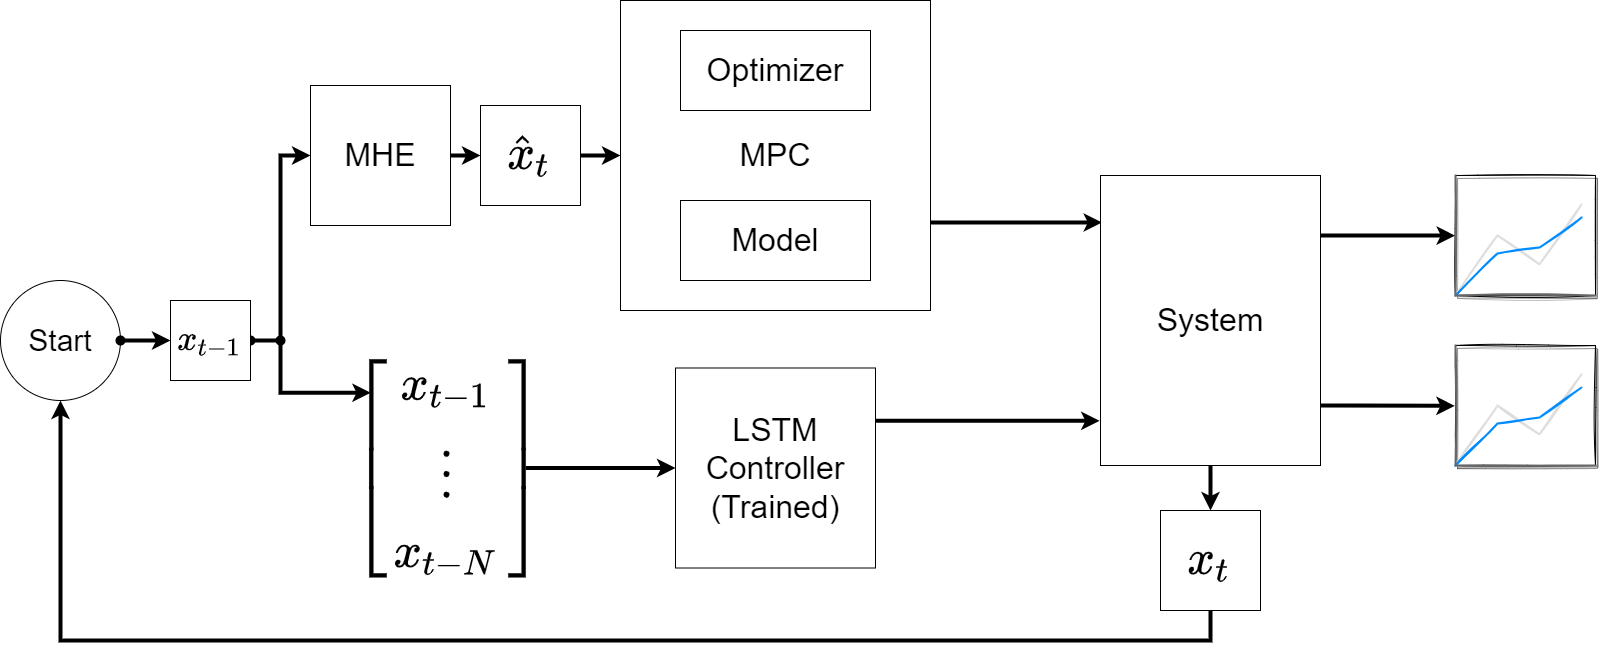

The diagram above was exported from draw.io. Its source (the exported page's mxGraphModel, read from the mxfile embedded in the PNG):
<mxGraphModel dx="1837" dy="1442" grid="1" gridSize="10" guides="1" tooltips="1" connect="1" arrows="1" fold="1" page="1" pageScale="1" pageWidth="1920" pageHeight="1200" math="1" shadow="0">
  <root>
    <mxCell id="0" />
    <mxCell id="1" parent="0" />
    <mxCell id="P8ryrmIn9PrWb8y8sXIi-3" style="edgeStyle=orthogonalEdgeStyle;rounded=0;orthogonalLoop=1;jettySize=auto;html=1;entryX=0;entryY=0.5;entryDx=0;entryDy=0;strokeWidth=4;" parent="1" source="OaQw3I68DNfCMw1Y1Mli-1" target="OaQw3I68DNfCMw1Y1Mli-16" edge="1">
      <mxGeometry relative="1" as="geometry" />
    </mxCell>
    <mxCell id="P8ryrmIn9PrWb8y8sXIi-23" style="edgeStyle=orthogonalEdgeStyle;rounded=0;orthogonalLoop=1;jettySize=auto;html=1;entryX=1;entryY=0.5;entryDx=0;entryDy=0;fontSize=30;startArrow=classic;startFill=1;endArrow=oval;endFill=1;strokeWidth=4;" parent="1" source="OaQw3I68DNfCMw1Y1Mli-1" target="P8ryrmIn9PrWb8y8sXIi-21" edge="1">
      <mxGeometry relative="1" as="geometry" />
    </mxCell>
    <mxCell id="OaQw3I68DNfCMw1Y1Mli-1" value="&lt;font style=&quot;font-size: 32px&quot;&gt;MHE&lt;/font&gt;" style="whiteSpace=wrap;html=1;aspect=fixed;" parent="1" vertex="1">
      <mxGeometry x="385" y="365" width="140" height="140" as="geometry" />
    </mxCell>
    <mxCell id="OaQw3I68DNfCMw1Y1Mli-11" style="edgeStyle=orthogonalEdgeStyle;rounded=0;orthogonalLoop=1;jettySize=auto;html=1;entryX=0.007;entryY=0.162;entryDx=0;entryDy=0;fontSize=32;strokeWidth=4;entryPerimeter=0;" parent="1" target="OaQw3I68DNfCMw1Y1Mli-10" edge="1">
      <mxGeometry relative="1" as="geometry">
        <Array as="points">
          <mxPoint x="1005" y="502" />
        </Array>
        <mxPoint x="1005" y="502" as="sourcePoint" />
      </mxGeometry>
    </mxCell>
    <mxCell id="OaQw3I68DNfCMw1Y1Mli-2" value="&lt;font style=&quot;font-size: 32px&quot;&gt;MPC&lt;/font&gt;" style="whiteSpace=wrap;html=1;aspect=fixed;" parent="1" vertex="1">
      <mxGeometry x="695" y="280" width="310" height="310" as="geometry" />
    </mxCell>
    <mxCell id="OaQw3I68DNfCMw1Y1Mli-13" style="edgeStyle=orthogonalEdgeStyle;rounded=0;orthogonalLoop=1;jettySize=auto;html=1;entryX=-0.004;entryY=0.846;entryDx=0;entryDy=0;fontSize=32;strokeWidth=4;entryPerimeter=0;" parent="1" source="OaQw3I68DNfCMw1Y1Mli-4" target="OaQw3I68DNfCMw1Y1Mli-10" edge="1">
      <mxGeometry relative="1" as="geometry">
        <Array as="points">
          <mxPoint x="1095" y="700" />
        </Array>
      </mxGeometry>
    </mxCell>
    <mxCell id="OaQw3I68DNfCMw1Y1Mli-4" value="&lt;span style=&quot;font-size: 32px&quot;&gt;LSTM Controller&lt;br&gt;(Trained)&lt;br&gt;&lt;/span&gt;" style="whiteSpace=wrap;html=1;aspect=fixed;" parent="1" vertex="1">
      <mxGeometry x="750" y="647.5" width="200" height="200" as="geometry" />
    </mxCell>
    <mxCell id="OaQw3I68DNfCMw1Y1Mli-8" value="Optimizer" style="rounded=0;whiteSpace=wrap;html=1;fontSize=32;" parent="1" vertex="1">
      <mxGeometry x="755" y="310" width="190" height="80" as="geometry" />
    </mxCell>
    <mxCell id="OaQw3I68DNfCMw1Y1Mli-9" value="Model" style="rounded=0;whiteSpace=wrap;html=1;fontSize=32;" parent="1" vertex="1">
      <mxGeometry x="755" y="480" width="190" height="80" as="geometry" />
    </mxCell>
    <mxCell id="OaQw3I68DNfCMw1Y1Mli-15" style="edgeStyle=orthogonalEdgeStyle;rounded=0;orthogonalLoop=1;jettySize=auto;html=1;fontSize=32;exitX=0.5;exitY=1;exitDx=0;exitDy=0;entryX=0.5;entryY=0;entryDx=0;entryDy=0;strokeWidth=4;" parent="1" source="OaQw3I68DNfCMw1Y1Mli-10" target="OaQw3I68DNfCMw1Y1Mli-20" edge="1">
      <mxGeometry relative="1" as="geometry">
        <mxPoint x="1335" y="1045" as="targetPoint" />
        <Array as="points">
          <mxPoint x="1285" y="745" />
          <mxPoint x="1285" y="745" />
        </Array>
      </mxGeometry>
    </mxCell>
    <mxCell id="P8ryrmIn9PrWb8y8sXIi-8" style="edgeStyle=orthogonalEdgeStyle;rounded=0;orthogonalLoop=1;jettySize=auto;html=1;strokeWidth=4;entryX=-0.003;entryY=0.501;entryDx=0;entryDy=0;entryPerimeter=0;" parent="1" source="OaQw3I68DNfCMw1Y1Mli-10" target="WeHD959orFDw3KbdPOHE-2" edge="1">
      <mxGeometry relative="1" as="geometry">
        <Array as="points">
          <mxPoint x="1470" y="515" />
          <mxPoint x="1470" y="515" />
        </Array>
        <mxPoint x="1465" y="515" as="targetPoint" />
      </mxGeometry>
    </mxCell>
    <mxCell id="P8ryrmIn9PrWb8y8sXIi-9" style="edgeStyle=orthogonalEdgeStyle;rounded=0;orthogonalLoop=1;jettySize=auto;html=1;strokeWidth=4;entryX=-0.005;entryY=0.503;entryDx=0;entryDy=0;entryPerimeter=0;" parent="1" target="WeHD959orFDw3KbdPOHE-3" edge="1">
      <mxGeometry relative="1" as="geometry">
        <Array as="points">
          <mxPoint x="1395" y="685" />
          <mxPoint x="1395" y="685" />
        </Array>
        <mxPoint x="1430" y="685" as="sourcePoint" />
        <mxPoint x="1465" y="725" as="targetPoint" />
      </mxGeometry>
    </mxCell>
    <mxCell id="OaQw3I68DNfCMw1Y1Mli-10" value="System" style="rounded=0;whiteSpace=wrap;html=1;fontSize=32;" parent="1" vertex="1">
      <mxGeometry x="1175" y="455" width="220" height="290" as="geometry" />
    </mxCell>
    <mxCell id="P8ryrmIn9PrWb8y8sXIi-4" style="edgeStyle=orthogonalEdgeStyle;rounded=0;orthogonalLoop=1;jettySize=auto;html=1;entryX=0;entryY=0.5;entryDx=0;entryDy=0;strokeWidth=4;" parent="1" source="OaQw3I68DNfCMw1Y1Mli-16" target="OaQw3I68DNfCMw1Y1Mli-2" edge="1">
      <mxGeometry relative="1" as="geometry" />
    </mxCell>
    <mxCell id="OaQw3I68DNfCMw1Y1Mli-16" value="&lt;font style=&quot;font-size: 42px&quot;&gt;$$\hat{x}_{t}$$&lt;/font&gt;" style="whiteSpace=wrap;html=1;aspect=fixed;fontSize=32;" parent="1" vertex="1">
      <mxGeometry x="555" y="385" width="100" height="100" as="geometry" />
    </mxCell>
    <mxCell id="P8ryrmIn9PrWb8y8sXIi-11" style="edgeStyle=orthogonalEdgeStyle;rounded=0;orthogonalLoop=1;jettySize=auto;html=1;fontSize=30;strokeWidth=4;entryX=0.5;entryY=1;entryDx=0;entryDy=0;" parent="1" source="OaQw3I68DNfCMw1Y1Mli-20" target="P8ryrmIn9PrWb8y8sXIi-18" edge="1">
      <mxGeometry relative="1" as="geometry">
        <mxPoint x="235" y="670" as="targetPoint" />
        <Array as="points">
          <mxPoint x="1285" y="920" />
          <mxPoint x="135" y="920" />
        </Array>
      </mxGeometry>
    </mxCell>
    <mxCell id="OaQw3I68DNfCMw1Y1Mli-20" value="&lt;font style=&quot;font-size: 42px&quot;&gt;$$x_{t}$$&lt;/font&gt;" style="whiteSpace=wrap;html=1;aspect=fixed;fontSize=32;" parent="1" vertex="1">
      <mxGeometry x="1235" y="790" width="100" height="100" as="geometry" />
    </mxCell>
    <mxCell id="P8ryrmIn9PrWb8y8sXIi-2" style="edgeStyle=orthogonalEdgeStyle;rounded=0;orthogonalLoop=1;jettySize=auto;html=1;entryX=0;entryY=0.5;entryDx=0;entryDy=0;strokeWidth=4;" parent="1" source="P8ryrmIn9PrWb8y8sXIi-1" target="OaQw3I68DNfCMw1Y1Mli-4" edge="1">
      <mxGeometry relative="1" as="geometry" />
    </mxCell>
    <mxCell id="P8ryrmIn9PrWb8y8sXIi-25" style="edgeStyle=orthogonalEdgeStyle;rounded=0;orthogonalLoop=1;jettySize=auto;html=1;fontSize=30;startArrow=classic;startFill=1;endArrow=oval;endFill=1;strokeWidth=4;exitX=0.002;exitY=0.15;exitDx=0;exitDy=0;exitPerimeter=0;" parent="1" source="P8ryrmIn9PrWb8y8sXIi-1" edge="1">
      <mxGeometry relative="1" as="geometry">
        <mxPoint x="355" y="620" as="targetPoint" />
        <Array as="points">
          <mxPoint x="355" y="672" />
        </Array>
      </mxGeometry>
    </mxCell>
    <mxCell id="P8ryrmIn9PrWb8y8sXIi-1" value="&lt;span style=&quot;font-size: 42px&quot;&gt;$$\begin{bmatrix}&lt;br&gt;x_{t-1}\\&lt;br&gt;\vdots\\&lt;br&gt;x_{t-N}&lt;br&gt;\end{bmatrix}&lt;br&gt;$$&lt;/span&gt;" style="rounded=0;whiteSpace=wrap;html=1;strokeColor=none;" parent="1" vertex="1">
      <mxGeometry x="445" y="640" width="155" height="215" as="geometry" />
    </mxCell>
    <mxCell id="P8ryrmIn9PrWb8y8sXIi-18" value="Start" style="ellipse;whiteSpace=wrap;html=1;aspect=fixed;fontSize=30;strokeWidth=1;" parent="1" vertex="1">
      <mxGeometry x="75" y="560" width="120" height="120" as="geometry" />
    </mxCell>
    <mxCell id="P8ryrmIn9PrWb8y8sXIi-22" style="edgeStyle=orthogonalEdgeStyle;rounded=0;orthogonalLoop=1;jettySize=auto;html=1;entryX=1;entryY=0.5;entryDx=0;entryDy=0;fontSize=30;startArrow=classic;startFill=1;endArrow=oval;endFill=1;strokeWidth=4;" parent="1" source="P8ryrmIn9PrWb8y8sXIi-21" target="P8ryrmIn9PrWb8y8sXIi-18" edge="1">
      <mxGeometry relative="1" as="geometry" />
    </mxCell>
    <mxCell id="P8ryrmIn9PrWb8y8sXIi-21" value="$$x_{t-1}$$" style="whiteSpace=wrap;html=1;aspect=fixed;fontSize=30;strokeWidth=1;" parent="1" vertex="1">
      <mxGeometry x="245" y="580" width="80" height="80" as="geometry" />
    </mxCell>
    <mxCell id="WeHD959orFDw3KbdPOHE-2" value="" style="verticalLabelPosition=bottom;shadow=1;dashed=0;align=center;html=1;verticalAlign=top;strokeWidth=1;shape=mxgraph.mockup.graphics.lineChart;strokeColor=default;strokeColor2=#666666;strokeColor3=#008cff;strokeColor4=#dddddd;sketch=1;" parent="1" vertex="1">
      <mxGeometry x="1530" y="455" width="140" height="120" as="geometry" />
    </mxCell>
    <mxCell id="WeHD959orFDw3KbdPOHE-3" value="" style="verticalLabelPosition=bottom;shadow=1;dashed=0;align=center;html=1;verticalAlign=top;strokeWidth=1;shape=mxgraph.mockup.graphics.lineChart;strokeColor=default;strokeColor2=#666666;strokeColor3=#008cff;strokeColor4=#dddddd;sketch=1;" parent="1" vertex="1">
      <mxGeometry x="1530" y="625" width="140" height="120" as="geometry" />
    </mxCell>
  </root>
</mxGraphModel>